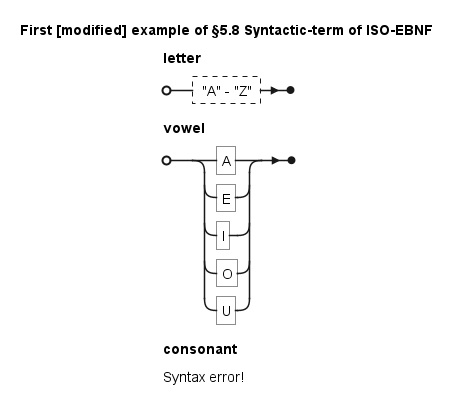

The diagram above was rendered by PlantUML. Its source (embedded in the PNG):
@startebnf
title First [modified] example of §5.8 Syntactic-term of ISO-EBNF

letter = ? "A" - "Z" ?;

vowel = "A" | "E" | "I" | "O" | "U";

consonant = letter - vowel;
@endebnf